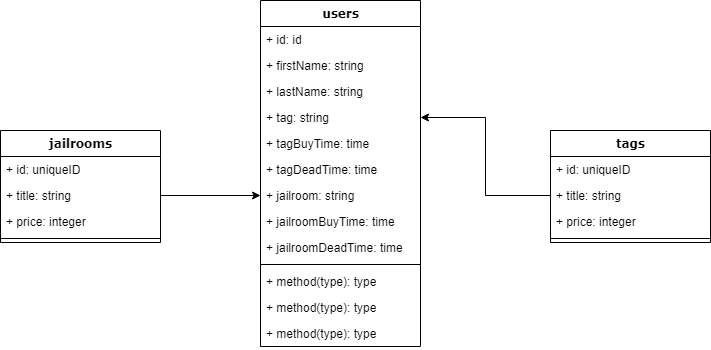

The diagram above was exported from draw.io. Its source (the exported page's mxGraphModel, read from the mxfile embedded in the PNG):
<mxGraphModel dx="1195" dy="1513" grid="1" gridSize="10" guides="1" tooltips="1" connect="1" arrows="1" fold="1" page="1" pageScale="1" pageWidth="1100" pageHeight="850" background="none" math="0" shadow="0">
  <root>
    <mxCell id="0" />
    <mxCell id="1" parent="0" />
    <mxCell id="78961159f06e98e8-17" value="tags" style="swimlane;html=1;fontStyle=1;align=center;verticalAlign=top;childLayout=stackLayout;horizontal=1;startSize=26;horizontalStack=0;resizeParent=1;resizeLast=0;collapsible=1;marginBottom=0;swimlaneFillColor=#ffffff;rounded=0;shadow=0;comic=0;labelBackgroundColor=none;strokeWidth=1;fillColor=none;fontFamily=Verdana;fontSize=12" parent="1" vertex="1">
      <mxGeometry x="780" y="80" width="160" height="112" as="geometry" />
    </mxCell>
    <mxCell id="78961159f06e98e8-21" value="+ id: uniqueID" style="text;html=1;strokeColor=none;fillColor=none;align=left;verticalAlign=top;spacingLeft=4;spacingRight=4;whiteSpace=wrap;overflow=hidden;rotatable=0;points=[[0,0.5],[1,0.5]];portConstraint=eastwest;" parent="78961159f06e98e8-17" vertex="1">
      <mxGeometry y="26" width="160" height="26" as="geometry" />
    </mxCell>
    <mxCell id="78961159f06e98e8-23" value="+ title: string" style="text;html=1;strokeColor=none;fillColor=none;align=left;verticalAlign=top;spacingLeft=4;spacingRight=4;whiteSpace=wrap;overflow=hidden;rotatable=0;points=[[0,0.5],[1,0.5]];portConstraint=eastwest;" parent="78961159f06e98e8-17" vertex="1">
      <mxGeometry y="52" width="160" height="26" as="geometry" />
    </mxCell>
    <mxCell id="78961159f06e98e8-25" value="+ price: integer" style="text;html=1;strokeColor=none;fillColor=none;align=left;verticalAlign=top;spacingLeft=4;spacingRight=4;whiteSpace=wrap;overflow=hidden;rotatable=0;points=[[0,0.5],[1,0.5]];portConstraint=eastwest;" parent="78961159f06e98e8-17" vertex="1">
      <mxGeometry y="78" width="160" height="26" as="geometry" />
    </mxCell>
    <mxCell id="78961159f06e98e8-19" value="" style="line;html=1;strokeWidth=1;fillColor=none;align=left;verticalAlign=middle;spacingTop=-1;spacingLeft=3;spacingRight=3;rotatable=0;labelPosition=right;points=[];portConstraint=eastwest;" parent="78961159f06e98e8-17" vertex="1">
      <mxGeometry y="104" width="160" height="8" as="geometry" />
    </mxCell>
    <mxCell id="78961159f06e98e8-30" value="jailrooms" style="swimlane;html=1;fontStyle=1;align=center;verticalAlign=top;childLayout=stackLayout;horizontal=1;startSize=26;horizontalStack=0;resizeParent=1;resizeLast=0;collapsible=1;marginBottom=0;swimlaneFillColor=#ffffff;rounded=0;shadow=0;comic=0;labelBackgroundColor=none;strokeWidth=1;fillColor=none;fontFamily=Verdana;fontSize=12" parent="1" vertex="1">
      <mxGeometry x="230" y="80" width="160" height="112" as="geometry" />
    </mxCell>
    <mxCell id="78961159f06e98e8-31" value="+ id: uniqueID" style="text;html=1;strokeColor=none;fillColor=none;align=left;verticalAlign=top;spacingLeft=4;spacingRight=4;whiteSpace=wrap;overflow=hidden;rotatable=0;points=[[0,0.5],[1,0.5]];portConstraint=eastwest;" parent="78961159f06e98e8-30" vertex="1">
      <mxGeometry y="26" width="160" height="26" as="geometry" />
    </mxCell>
    <mxCell id="78961159f06e98e8-32" value="+ title: string" style="text;html=1;strokeColor=none;fillColor=none;align=left;verticalAlign=top;spacingLeft=4;spacingRight=4;whiteSpace=wrap;overflow=hidden;rotatable=0;points=[[0,0.5],[1,0.5]];portConstraint=eastwest;" parent="78961159f06e98e8-30" vertex="1">
      <mxGeometry y="52" width="160" height="26" as="geometry" />
    </mxCell>
    <mxCell id="78961159f06e98e8-33" value="+ price: integer" style="text;html=1;strokeColor=none;fillColor=none;align=left;verticalAlign=top;spacingLeft=4;spacingRight=4;whiteSpace=wrap;overflow=hidden;rotatable=0;points=[[0,0.5],[1,0.5]];portConstraint=eastwest;" parent="78961159f06e98e8-30" vertex="1">
      <mxGeometry y="78" width="160" height="26" as="geometry" />
    </mxCell>
    <mxCell id="78961159f06e98e8-38" value="" style="line;html=1;strokeWidth=1;fillColor=none;align=left;verticalAlign=middle;spacingTop=-1;spacingLeft=3;spacingRight=3;rotatable=0;labelPosition=right;points=[];portConstraint=eastwest;" parent="78961159f06e98e8-30" vertex="1">
      <mxGeometry y="104" width="160" height="8" as="geometry" />
    </mxCell>
    <mxCell id="78961159f06e98e8-56" value="users" style="swimlane;html=1;fontStyle=1;align=center;verticalAlign=top;childLayout=stackLayout;horizontal=1;startSize=26;horizontalStack=0;resizeParent=1;resizeLast=0;collapsible=1;marginBottom=0;swimlaneFillColor=#ffffff;rounded=0;shadow=0;comic=0;labelBackgroundColor=none;strokeWidth=1;fillColor=none;fontFamily=Verdana;fontSize=12" parent="1" vertex="1">
      <mxGeometry x="490" y="-49.99999999999994" width="160" height="346" as="geometry" />
    </mxCell>
    <mxCell id="78961159f06e98e8-57" value="+ id: id" style="text;html=1;strokeColor=none;fillColor=none;align=left;verticalAlign=top;spacingLeft=4;spacingRight=4;whiteSpace=wrap;overflow=hidden;rotatable=0;points=[[0,0.5],[1,0.5]];portConstraint=eastwest;" parent="78961159f06e98e8-56" vertex="1">
      <mxGeometry y="26" width="160" height="26" as="geometry" />
    </mxCell>
    <mxCell id="78961159f06e98e8-58" value="+ firstName: string" style="text;html=1;strokeColor=none;fillColor=none;align=left;verticalAlign=top;spacingLeft=4;spacingRight=4;whiteSpace=wrap;overflow=hidden;rotatable=0;points=[[0,0.5],[1,0.5]];portConstraint=eastwest;" parent="78961159f06e98e8-56" vertex="1">
      <mxGeometry y="52" width="160" height="26" as="geometry" />
    </mxCell>
    <mxCell id="78961159f06e98e8-59" value="+ lastName: string" style="text;html=1;strokeColor=none;fillColor=none;align=left;verticalAlign=top;spacingLeft=4;spacingRight=4;whiteSpace=wrap;overflow=hidden;rotatable=0;points=[[0,0.5],[1,0.5]];portConstraint=eastwest;" parent="78961159f06e98e8-56" vertex="1">
      <mxGeometry y="78" width="160" height="26" as="geometry" />
    </mxCell>
    <mxCell id="78961159f06e98e8-60" value="+ tag: string" style="text;html=1;strokeColor=none;fillColor=none;align=left;verticalAlign=top;spacingLeft=4;spacingRight=4;whiteSpace=wrap;overflow=hidden;rotatable=0;points=[[0,0.5],[1,0.5]];portConstraint=eastwest;" parent="78961159f06e98e8-56" vertex="1">
      <mxGeometry y="104" width="160" height="26" as="geometry" />
    </mxCell>
    <mxCell id="78961159f06e98e8-61" value="+ tagBuyTime: time&amp;nbsp;" style="text;html=1;strokeColor=none;fillColor=none;align=left;verticalAlign=top;spacingLeft=4;spacingRight=4;whiteSpace=wrap;overflow=hidden;rotatable=0;points=[[0,0.5],[1,0.5]];portConstraint=eastwest;" parent="78961159f06e98e8-56" vertex="1">
      <mxGeometry y="130" width="160" height="26" as="geometry" />
    </mxCell>
    <mxCell id="78961159f06e98e8-62" value="+ tagDeadTime: time" style="text;html=1;strokeColor=none;fillColor=none;align=left;verticalAlign=top;spacingLeft=4;spacingRight=4;whiteSpace=wrap;overflow=hidden;rotatable=0;points=[[0,0.5],[1,0.5]];portConstraint=eastwest;" parent="78961159f06e98e8-56" vertex="1">
      <mxGeometry y="156" width="160" height="26" as="geometry" />
    </mxCell>
    <mxCell id="78961159f06e98e8-63" value="+ jailroom: string" style="text;html=1;strokeColor=none;fillColor=none;align=left;verticalAlign=top;spacingLeft=4;spacingRight=4;whiteSpace=wrap;overflow=hidden;rotatable=0;points=[[0,0.5],[1,0.5]];portConstraint=eastwest;" parent="78961159f06e98e8-56" vertex="1">
      <mxGeometry y="182" width="160" height="26" as="geometry" />
    </mxCell>
    <mxCell id="La83S-dg_HUOMXXlFNkL-2" value="+ jailroomBuyTime: time" style="text;html=1;strokeColor=none;fillColor=none;align=left;verticalAlign=top;spacingLeft=4;spacingRight=4;whiteSpace=wrap;overflow=hidden;rotatable=0;points=[[0,0.5],[1,0.5]];portConstraint=eastwest;" parent="78961159f06e98e8-56" vertex="1">
      <mxGeometry y="208" width="160" height="26" as="geometry" />
    </mxCell>
    <mxCell id="La83S-dg_HUOMXXlFNkL-3" value="+ jailroomDeadTime: time" style="text;html=1;strokeColor=none;fillColor=none;align=left;verticalAlign=top;spacingLeft=4;spacingRight=4;whiteSpace=wrap;overflow=hidden;rotatable=0;points=[[0,0.5],[1,0.5]];portConstraint=eastwest;" parent="78961159f06e98e8-56" vertex="1">
      <mxGeometry y="234" width="160" height="26" as="geometry" />
    </mxCell>
    <mxCell id="78961159f06e98e8-64" value="" style="line;html=1;strokeWidth=1;fillColor=none;align=left;verticalAlign=middle;spacingTop=-1;spacingLeft=3;spacingRight=3;rotatable=0;labelPosition=right;points=[];portConstraint=eastwest;" parent="78961159f06e98e8-56" vertex="1">
      <mxGeometry y="260" width="160" height="8" as="geometry" />
    </mxCell>
    <mxCell id="78961159f06e98e8-65" value="+ method(type): type" style="text;html=1;strokeColor=none;fillColor=none;align=left;verticalAlign=top;spacingLeft=4;spacingRight=4;whiteSpace=wrap;overflow=hidden;rotatable=0;points=[[0,0.5],[1,0.5]];portConstraint=eastwest;" parent="78961159f06e98e8-56" vertex="1">
      <mxGeometry y="268" width="160" height="26" as="geometry" />
    </mxCell>
    <mxCell id="78961159f06e98e8-66" value="+ method(type): type" style="text;html=1;strokeColor=none;fillColor=none;align=left;verticalAlign=top;spacingLeft=4;spacingRight=4;whiteSpace=wrap;overflow=hidden;rotatable=0;points=[[0,0.5],[1,0.5]];portConstraint=eastwest;" parent="78961159f06e98e8-56" vertex="1">
      <mxGeometry y="294" width="160" height="26" as="geometry" />
    </mxCell>
    <mxCell id="78961159f06e98e8-68" value="+ method(type): type" style="text;html=1;strokeColor=none;fillColor=none;align=left;verticalAlign=top;spacingLeft=4;spacingRight=4;whiteSpace=wrap;overflow=hidden;rotatable=0;points=[[0,0.5],[1,0.5]];portConstraint=eastwest;" parent="78961159f06e98e8-56" vertex="1">
      <mxGeometry y="320" width="160" height="26" as="geometry" />
    </mxCell>
    <mxCell id="La83S-dg_HUOMXXlFNkL-5" style="edgeStyle=orthogonalEdgeStyle;rounded=0;orthogonalLoop=1;jettySize=auto;html=1;exitX=0;exitY=0.5;exitDx=0;exitDy=0;" parent="1" source="78961159f06e98e8-23" target="78961159f06e98e8-60" edge="1">
      <mxGeometry relative="1" as="geometry" />
    </mxCell>
    <mxCell id="La83S-dg_HUOMXXlFNkL-7" style="edgeStyle=orthogonalEdgeStyle;rounded=0;orthogonalLoop=1;jettySize=auto;html=1;entryX=0;entryY=0.5;entryDx=0;entryDy=0;" parent="1" source="78961159f06e98e8-32" target="78961159f06e98e8-63" edge="1">
      <mxGeometry relative="1" as="geometry" />
    </mxCell>
  </root>
</mxGraphModel>